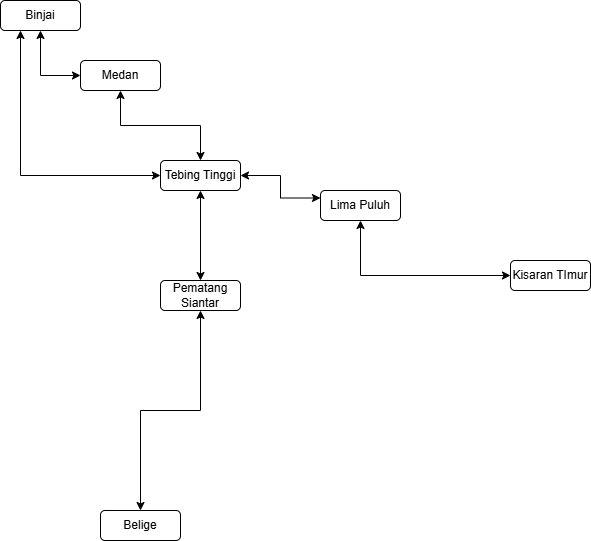

The diagram above was exported from draw.io. Its source (the exported page's mxGraphModel, read from the mxfile embedded in the PNG):
<mxGraphModel dx="774" dy="464" grid="1" gridSize="10" guides="1" tooltips="1" connect="1" arrows="1" fold="1" page="1" pageScale="1" pageWidth="827" pageHeight="1169" math="0" shadow="0">
  <root>
    <mxCell id="0" />
    <mxCell id="1" parent="0" />
    <mxCell id="Ug7SpdD030wLJ0fZbqTq-1" parent="1" style="rounded=1;whiteSpace=wrap;html=1;" value="Binjai" vertex="1">
      <mxGeometry height="30" width="80" x="160" y="90" as="geometry" />
    </mxCell>
    <mxCell id="Ug7SpdD030wLJ0fZbqTq-2" parent="1" style="rounded=1;whiteSpace=wrap;html=1;" value="Medan" vertex="1">
      <mxGeometry height="30" width="80" x="240" y="150" as="geometry" />
    </mxCell>
    <mxCell id="Ug7SpdD030wLJ0fZbqTq-4" parent="1" style="rounded=1;whiteSpace=wrap;html=1;" value="Tebing Tinggi" vertex="1">
      <mxGeometry height="30" width="80" x="320" y="250" as="geometry" />
    </mxCell>
    <mxCell id="Ug7SpdD030wLJ0fZbqTq-5" parent="1" style="rounded=1;whiteSpace=wrap;html=1;" value="Pematang Siantar" vertex="1">
      <mxGeometry height="30" width="80" x="320" y="370" as="geometry" />
    </mxCell>
    <mxCell id="Ug7SpdD030wLJ0fZbqTq-7" parent="1" style="rounded=1;whiteSpace=wrap;html=1;" value="Lima Puluh" vertex="1">
      <mxGeometry height="30" width="80" x="480" y="280" as="geometry" />
    </mxCell>
    <mxCell id="Ug7SpdD030wLJ0fZbqTq-9" edge="1" parent="1" source="Ug7SpdD030wLJ0fZbqTq-1" style="endArrow=classic;startArrow=classic;html=1;rounded=0;exitX=0.5;exitY=1;exitDx=0;exitDy=0;entryX=0;entryY=0.5;entryDx=0;entryDy=0;edgeStyle=orthogonalEdgeStyle;" target="Ug7SpdD030wLJ0fZbqTq-2" value="">
      <mxGeometry height="50" relative="1" width="50" as="geometry">
        <mxPoint x="370" y="270" as="sourcePoint" />
        <mxPoint x="420" y="220" as="targetPoint" />
      </mxGeometry>
    </mxCell>
    <mxCell id="Ug7SpdD030wLJ0fZbqTq-11" edge="1" parent="1" source="Ug7SpdD030wLJ0fZbqTq-2" style="endArrow=classic;startArrow=classic;html=1;rounded=0;exitX=0.5;exitY=1;exitDx=0;exitDy=0;entryX=0.5;entryY=0;entryDx=0;entryDy=0;edgeStyle=orthogonalEdgeStyle;" target="Ug7SpdD030wLJ0fZbqTq-4" value="">
      <mxGeometry height="50" relative="1" width="50" as="geometry">
        <mxPoint x="230" y="220" as="sourcePoint" />
        <mxPoint x="270" y="265" as="targetPoint" />
      </mxGeometry>
    </mxCell>
    <mxCell id="Ug7SpdD030wLJ0fZbqTq-12" edge="1" parent="1" source="Ug7SpdD030wLJ0fZbqTq-7" style="endArrow=classic;startArrow=classic;html=1;rounded=0;exitX=0;exitY=0.25;exitDx=0;exitDy=0;entryX=1;entryY=0.5;entryDx=0;entryDy=0;edgeStyle=orthogonalEdgeStyle;" target="Ug7SpdD030wLJ0fZbqTq-4" value="">
      <mxGeometry height="50" relative="1" width="50" as="geometry">
        <mxPoint x="420" y="220" as="sourcePoint" />
        <mxPoint x="460" y="265" as="targetPoint" />
      </mxGeometry>
    </mxCell>
    <mxCell id="Ug7SpdD030wLJ0fZbqTq-13" edge="1" parent="1" source="Ug7SpdD030wLJ0fZbqTq-4" style="endArrow=classic;startArrow=classic;html=1;rounded=0;exitX=0.5;exitY=1;exitDx=0;exitDy=0;edgeStyle=orthogonalEdgeStyle;entryX=0.5;entryY=0;entryDx=0;entryDy=0;" target="Ug7SpdD030wLJ0fZbqTq-5" value="">
      <mxGeometry height="50" relative="1" width="50" as="geometry">
        <mxPoint x="420" y="300" as="sourcePoint" />
        <mxPoint x="360" y="360" as="targetPoint" />
      </mxGeometry>
    </mxCell>
    <mxCell id="Ug7SpdD030wLJ0fZbqTq-14" edge="1" parent="1" source="Ug7SpdD030wLJ0fZbqTq-1" style="endArrow=classic;startArrow=classic;html=1;rounded=0;exitX=0.25;exitY=1;exitDx=0;exitDy=0;entryX=0;entryY=0.5;entryDx=0;entryDy=0;edgeStyle=orthogonalEdgeStyle;" target="Ug7SpdD030wLJ0fZbqTq-4" value="">
      <mxGeometry height="50" relative="1" width="50" as="geometry">
        <mxPoint x="210" y="130" as="sourcePoint" />
        <mxPoint x="250" y="175" as="targetPoint" />
      </mxGeometry>
    </mxCell>
    <mxCell id="Ug7SpdD030wLJ0fZbqTq-15" parent="1" style="rounded=1;whiteSpace=wrap;html=1;" value="Belige" vertex="1">
      <mxGeometry height="30" width="80" x="260" y="600" as="geometry" />
    </mxCell>
    <mxCell id="Ug7SpdD030wLJ0fZbqTq-16" parent="1" style="rounded=1;whiteSpace=wrap;html=1;" value="Kisaran TImur" vertex="1">
      <mxGeometry height="30" width="80" x="670" y="350" as="geometry" />
    </mxCell>
    <mxCell id="Ug7SpdD030wLJ0fZbqTq-17" edge="1" parent="1" source="Ug7SpdD030wLJ0fZbqTq-15" style="endArrow=classic;startArrow=classic;html=1;rounded=0;exitX=0.5;exitY=0;exitDx=0;exitDy=0;entryX=0.5;entryY=1;entryDx=0;entryDy=0;edgeStyle=orthogonalEdgeStyle;" target="Ug7SpdD030wLJ0fZbqTq-5" value="">
      <mxGeometry height="50" relative="1" width="50" as="geometry">
        <Array as="points">
          <mxPoint x="300" y="500" />
          <mxPoint x="360" y="500" />
        </Array>
        <mxPoint x="440" y="393" as="sourcePoint" />
        <mxPoint x="360" y="370" as="targetPoint" />
      </mxGeometry>
    </mxCell>
    <mxCell id="Ug7SpdD030wLJ0fZbqTq-18" edge="1" parent="1" source="Ug7SpdD030wLJ0fZbqTq-16" style="endArrow=classic;startArrow=classic;html=1;rounded=0;exitX=0;exitY=0.5;exitDx=0;exitDy=0;entryX=0.5;entryY=1;entryDx=0;entryDy=0;edgeStyle=orthogonalEdgeStyle;" target="Ug7SpdD030wLJ0fZbqTq-7" value="">
      <mxGeometry height="50" relative="1" width="50" as="geometry">
        <mxPoint x="660" y="393" as="sourcePoint" />
        <mxPoint x="580" y="370" as="targetPoint" />
      </mxGeometry>
    </mxCell>
  </root>
</mxGraphModel>